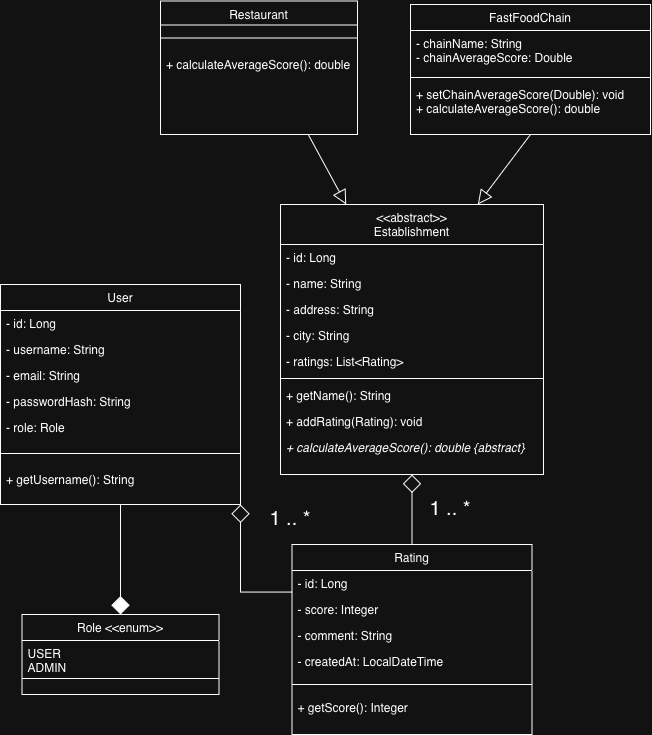

The diagram above was exported from draw.io. Its source (the exported page's mxGraphModel, read from the mxfile embedded in the PNG):
<mxGraphModel dx="1610" dy="1052" grid="1" gridSize="10" guides="1" tooltips="1" connect="1" arrows="1" fold="1" page="1" pageScale="1" pageWidth="827" pageHeight="1169" math="0" shadow="0">
  <root>
    <mxCell id="WIyWlLk6GJQsqaUBKTNV-0" />
    <mxCell id="WIyWlLk6GJQsqaUBKTNV-1" parent="WIyWlLk6GJQsqaUBKTNV-0" />
    <mxCell id="zkfFHV4jXpPFQw0GAbJ--13" parent="WIyWlLk6GJQsqaUBKTNV-1" style="swimlane;fontStyle=0;align=center;verticalAlign=top;childLayout=stackLayout;horizontal=1;startSize=24;horizontalStack=0;resizeParent=1;resizeLast=0;collapsible=1;marginBottom=0;rounded=0;shadow=0;strokeWidth=1;" value="Restaurant" vertex="1">
      <mxGeometry height="133.5" width="197" x="190" y="316.5" as="geometry">
        <mxRectangle height="26" width="170" x="340" y="380" as="alternateBounds" />
      </mxGeometry>
    </mxCell>
    <mxCell id="3JjJagUpUickAivaRcVM-27" parent="zkfFHV4jXpPFQw0GAbJ--13" style="line;html=1;strokeWidth=1;align=left;verticalAlign=middle;spacingTop=-1;spacingLeft=3;spacingRight=3;rotatable=0;labelPosition=right;points=[];portConstraint=eastwest;" value="" vertex="1">
      <mxGeometry height="26" width="197" y="24" as="geometry" />
    </mxCell>
    <mxCell id="3JjJagUpUickAivaRcVM-25" parent="zkfFHV4jXpPFQw0GAbJ--13" style="text;align=left;verticalAlign=top;spacingLeft=4;spacingRight=4;overflow=hidden;rotatable=0;points=[[0,0.5],[1,0.5]];portConstraint=eastwest;" value="+ calculateAverageScore(): double" vertex="1">
      <mxGeometry height="20" width="197" y="50" as="geometry" />
    </mxCell>
    <mxCell id="vKuPgxYQpK-u-ryc4BrU-0" parent="WIyWlLk6GJQsqaUBKTNV-1" style="swimlane;fontStyle=0;align=center;verticalAlign=top;childLayout=stackLayout;horizontal=1;startSize=40;horizontalStack=0;resizeParent=1;resizeLast=0;collapsible=1;marginBottom=0;rounded=0;shadow=0;strokeWidth=1;" value="&lt;&lt;abstract&gt;&gt;&#10;Establishment" vertex="1">
      <mxGeometry height="270" width="263" x="310" y="520" as="geometry">
        <mxRectangle height="26" width="160" x="550" y="140" as="alternateBounds" />
      </mxGeometry>
    </mxCell>
    <mxCell id="vKuPgxYQpK-u-ryc4BrU-1" parent="vKuPgxYQpK-u-ryc4BrU-0" style="text;align=left;verticalAlign=top;spacingLeft=4;spacingRight=4;overflow=hidden;rotatable=0;points=[[0,0.5],[1,0.5]];portConstraint=eastwest;" value="- id: Long" vertex="1">
      <mxGeometry height="26" width="263" y="40" as="geometry" />
    </mxCell>
    <mxCell id="vKuPgxYQpK-u-ryc4BrU-2" parent="vKuPgxYQpK-u-ryc4BrU-0" style="text;align=left;verticalAlign=top;spacingLeft=4;spacingRight=4;overflow=hidden;rotatable=0;points=[[0,0.5],[1,0.5]];portConstraint=eastwest;rounded=0;shadow=0;html=0;" value="- name: String" vertex="1">
      <mxGeometry height="26" width="263" y="66" as="geometry" />
    </mxCell>
    <mxCell id="vKuPgxYQpK-u-ryc4BrU-3" parent="vKuPgxYQpK-u-ryc4BrU-0" style="text;align=left;verticalAlign=top;spacingLeft=4;spacingRight=4;overflow=hidden;rotatable=0;points=[[0,0.5],[1,0.5]];portConstraint=eastwest;rounded=0;shadow=0;html=0;" value="- address: String" vertex="1">
      <mxGeometry height="26" width="263" y="92" as="geometry" />
    </mxCell>
    <mxCell id="vKuPgxYQpK-u-ryc4BrU-4" parent="vKuPgxYQpK-u-ryc4BrU-0" style="text;align=left;verticalAlign=top;spacingLeft=4;spacingRight=4;overflow=hidden;rotatable=0;points=[[0,0.5],[1,0.5]];portConstraint=eastwest;rounded=0;shadow=0;html=0;" value="- city: String" vertex="1">
      <mxGeometry height="26" width="263" y="118" as="geometry" />
    </mxCell>
    <mxCell id="vKuPgxYQpK-u-ryc4BrU-5" parent="vKuPgxYQpK-u-ryc4BrU-0" style="text;align=left;verticalAlign=top;spacingLeft=4;spacingRight=4;overflow=hidden;rotatable=0;points=[[0,0.5],[1,0.5]];portConstraint=eastwest;rounded=0;shadow=0;html=0;" value="- ratings: List&lt;Rating&gt;" vertex="1">
      <mxGeometry height="26" width="263" y="144" as="geometry" />
    </mxCell>
    <mxCell id="vKuPgxYQpK-u-ryc4BrU-6" parent="vKuPgxYQpK-u-ryc4BrU-0" style="line;html=1;strokeWidth=1;align=left;verticalAlign=middle;spacingTop=-1;spacingLeft=3;spacingRight=3;rotatable=0;labelPosition=right;points=[];portConstraint=eastwest;" value="" vertex="1">
      <mxGeometry height="8" width="263" y="170" as="geometry" />
    </mxCell>
    <mxCell id="vKuPgxYQpK-u-ryc4BrU-7" parent="vKuPgxYQpK-u-ryc4BrU-0" style="text;align=left;verticalAlign=top;spacingLeft=4;spacingRight=4;overflow=hidden;rotatable=0;points=[[0,0.5],[1,0.5]];portConstraint=eastwest;" value="+ getName(): String" vertex="1">
      <mxGeometry height="26" width="263" y="178" as="geometry" />
    </mxCell>
    <mxCell id="vKuPgxYQpK-u-ryc4BrU-8" parent="vKuPgxYQpK-u-ryc4BrU-0" style="text;align=left;verticalAlign=top;spacingLeft=4;spacingRight=4;overflow=hidden;rotatable=0;points=[[0,0.5],[1,0.5]];portConstraint=eastwest;" value="+ addRating(Rating): void" vertex="1">
      <mxGeometry height="26" width="263" y="204" as="geometry" />
    </mxCell>
    <mxCell id="vKuPgxYQpK-u-ryc4BrU-20" parent="vKuPgxYQpK-u-ryc4BrU-0" style="text;align=left;verticalAlign=top;spacingLeft=4;spacingRight=4;overflow=hidden;rotatable=0;points=[[0,0.5],[1,0.5]];portConstraint=eastwest;fontStyle=2" value="+ calculateAverageScore(): double {abstract}" vertex="1">
      <mxGeometry height="26" width="263" y="230" as="geometry" />
    </mxCell>
    <mxCell id="vKuPgxYQpK-u-ryc4BrU-10" parent="WIyWlLk6GJQsqaUBKTNV-1" style="swimlane;fontStyle=0;align=center;verticalAlign=top;childLayout=stackLayout;horizontal=1;startSize=26;horizontalStack=0;resizeParent=1;resizeLast=0;collapsible=1;marginBottom=0;rounded=0;shadow=0;strokeWidth=1;" value="FastFoodChain" vertex="1">
      <mxGeometry height="130" width="240" x="440" y="320" as="geometry">
        <mxRectangle height="26" width="170" x="340" y="380" as="alternateBounds" />
      </mxGeometry>
    </mxCell>
    <mxCell id="vKuPgxYQpK-u-ryc4BrU-11" parent="vKuPgxYQpK-u-ryc4BrU-10" style="text;align=left;verticalAlign=top;spacingLeft=4;spacingRight=4;overflow=hidden;rotatable=0;points=[[0,0.5],[1,0.5]];portConstraint=eastwest;" value="- chainName: String&#10;- chainAverageScore: Double" vertex="1">
      <mxGeometry height="43" width="240" y="26" as="geometry" />
    </mxCell>
    <mxCell id="vKuPgxYQpK-u-ryc4BrU-12" parent="vKuPgxYQpK-u-ryc4BrU-10" style="line;html=1;strokeWidth=1;align=left;verticalAlign=middle;spacingTop=-1;spacingLeft=3;spacingRight=3;rotatable=0;labelPosition=right;points=[];portConstraint=eastwest;" value="" vertex="1">
      <mxGeometry height="8" width="240" y="69" as="geometry" />
    </mxCell>
    <mxCell id="vKuPgxYQpK-u-ryc4BrU-19" parent="vKuPgxYQpK-u-ryc4BrU-10" style="text;align=left;verticalAlign=top;spacingLeft=4;spacingRight=4;overflow=hidden;rotatable=0;points=[[0,0.5],[1,0.5]];portConstraint=eastwest;" value="+ setChainAverageScore(Double): void&#10;+ calculateAverageScore(): double" vertex="1">
      <mxGeometry height="43" width="240" y="77" as="geometry" />
    </mxCell>
    <mxCell id="vKuPgxYQpK-u-ryc4BrU-13" edge="1" parent="WIyWlLk6GJQsqaUBKTNV-1" source="vKuPgxYQpK-u-ryc4BrU-10" style="endArrow=block;endFill=0;endSize=12;html=1;rounded=0;exitX=0.5;exitY=1;exitDx=0;exitDy=0;entryX=0.75;entryY=0;entryDx=0;entryDy=0;" target="vKuPgxYQpK-u-ryc4BrU-0" value="">
      <mxGeometry relative="1" width="160" as="geometry">
        <mxPoint x="393" y="610" as="sourcePoint" />
        <mxPoint x="450" y="510" as="targetPoint" />
      </mxGeometry>
    </mxCell>
    <mxCell id="vKuPgxYQpK-u-ryc4BrU-14" edge="1" parent="WIyWlLk6GJQsqaUBKTNV-1" source="zkfFHV4jXpPFQw0GAbJ--13" style="endArrow=block;endFill=0;endSize=12;html=1;rounded=0;entryX=0.25;entryY=0;entryDx=0;entryDy=0;exitX=0.75;exitY=1;exitDx=0;exitDy=0;" target="vKuPgxYQpK-u-ryc4BrU-0" value="">
      <mxGeometry relative="1" width="160" as="geometry">
        <mxPoint x="340" y="470" as="sourcePoint" />
        <mxPoint x="280" y="520" as="targetPoint" />
      </mxGeometry>
    </mxCell>
    <mxCell id="3JjJagUpUickAivaRcVM-12" edge="1" parent="WIyWlLk6GJQsqaUBKTNV-1" source="3JjJagUpUickAivaRcVM-0" style="edgeStyle=orthogonalEdgeStyle;rounded=0;orthogonalLoop=1;jettySize=auto;html=1;entryX=0.5;entryY=0;entryDx=0;entryDy=0;endArrow=diamond;endFill=1;endSize=16;" target="3JjJagUpUickAivaRcVM-9" value="">
      <mxGeometry relative="1" as="geometry" />
    </mxCell>
    <mxCell id="3JjJagUpUickAivaRcVM-0" parent="WIyWlLk6GJQsqaUBKTNV-1" style="swimlane;fontStyle=0;align=center;verticalAlign=top;childLayout=stackLayout;horizontal=1;startSize=26;horizontalStack=0;resizeParent=1;resizeLast=0;collapsible=1;marginBottom=0;rounded=0;shadow=0;strokeWidth=1;" value="User" vertex="1">
      <mxGeometry height="220" width="240" x="30" y="600" as="geometry">
        <mxRectangle height="26" width="170" x="340" y="380" as="alternateBounds" />
      </mxGeometry>
    </mxCell>
    <mxCell id="3JjJagUpUickAivaRcVM-4" parent="3JjJagUpUickAivaRcVM-0" style="text;align=left;verticalAlign=top;spacingLeft=4;spacingRight=4;overflow=hidden;rotatable=0;points=[[0,0.5],[1,0.5]];portConstraint=eastwest;" value="- id: Long" vertex="1">
      <mxGeometry height="26" width="240" y="26" as="geometry" />
    </mxCell>
    <mxCell id="3JjJagUpUickAivaRcVM-5" parent="3JjJagUpUickAivaRcVM-0" style="text;align=left;verticalAlign=top;spacingLeft=4;spacingRight=4;overflow=hidden;rotatable=0;points=[[0,0.5],[1,0.5]];portConstraint=eastwest;rounded=0;shadow=0;html=0;" value="- username: String" vertex="1">
      <mxGeometry height="26" width="240" y="52" as="geometry" />
    </mxCell>
    <mxCell id="3JjJagUpUickAivaRcVM-8" parent="3JjJagUpUickAivaRcVM-0" style="text;align=left;verticalAlign=top;spacingLeft=4;spacingRight=4;overflow=hidden;rotatable=0;points=[[0,0.5],[1,0.5]];portConstraint=eastwest;rounded=0;shadow=0;html=0;" value="- email: String" vertex="1">
      <mxGeometry height="26" width="240" y="78" as="geometry" />
    </mxCell>
    <mxCell id="3JjJagUpUickAivaRcVM-7" parent="3JjJagUpUickAivaRcVM-0" style="text;align=left;verticalAlign=top;spacingLeft=4;spacingRight=4;overflow=hidden;rotatable=0;points=[[0,0.5],[1,0.5]];portConstraint=eastwest;rounded=0;shadow=0;html=0;" value="- passwordHash: String" vertex="1">
      <mxGeometry height="26" width="240" y="104" as="geometry" />
    </mxCell>
    <mxCell id="3JjJagUpUickAivaRcVM-6" parent="3JjJagUpUickAivaRcVM-0" style="text;align=left;verticalAlign=top;spacingLeft=4;spacingRight=4;overflow=hidden;rotatable=0;points=[[0,0.5],[1,0.5]];portConstraint=eastwest;rounded=0;shadow=0;html=0;" value="- role: Role" vertex="1">
      <mxGeometry height="26" width="240" y="130" as="geometry" />
    </mxCell>
    <mxCell id="3JjJagUpUickAivaRcVM-2" parent="3JjJagUpUickAivaRcVM-0" style="line;html=1;strokeWidth=1;align=left;verticalAlign=middle;spacingTop=-1;spacingLeft=3;spacingRight=3;rotatable=0;labelPosition=right;points=[];portConstraint=eastwest;" value="" vertex="1">
      <mxGeometry height="26" width="240" y="156" as="geometry" />
    </mxCell>
    <mxCell id="3JjJagUpUickAivaRcVM-3" parent="3JjJagUpUickAivaRcVM-0" style="text;align=left;verticalAlign=top;spacingLeft=4;spacingRight=4;overflow=hidden;rotatable=0;points=[[0,0.5],[1,0.5]];portConstraint=eastwest;" value="+ getUsername(): String" vertex="1">
      <mxGeometry height="26" width="240" y="182" as="geometry" />
    </mxCell>
    <mxCell id="3JjJagUpUickAivaRcVM-9" parent="WIyWlLk6GJQsqaUBKTNV-1" style="swimlane;fontStyle=0;align=center;verticalAlign=top;childLayout=stackLayout;horizontal=1;startSize=26;horizontalStack=0;resizeParent=1;resizeLast=0;collapsible=1;marginBottom=0;rounded=0;shadow=0;strokeWidth=1;" value="Role &lt;&lt;enum&gt;&gt;" vertex="1">
      <mxGeometry height="80" width="197" x="51.5" y="930" as="geometry">
        <mxRectangle height="26" width="170" x="340" y="380" as="alternateBounds" />
      </mxGeometry>
    </mxCell>
    <mxCell id="3JjJagUpUickAivaRcVM-10" parent="3JjJagUpUickAivaRcVM-9" style="text;align=left;verticalAlign=top;spacingLeft=4;spacingRight=4;overflow=hidden;rotatable=0;points=[[0,0.5],[1,0.5]];portConstraint=eastwest;" value="USER&#10;ADMIN" vertex="1">
      <mxGeometry height="34" width="197" y="26" as="geometry" />
    </mxCell>
    <mxCell id="3JjJagUpUickAivaRcVM-11" parent="3JjJagUpUickAivaRcVM-9" style="line;html=1;strokeWidth=1;align=left;verticalAlign=middle;spacingTop=-1;spacingLeft=3;spacingRight=3;rotatable=0;labelPosition=right;points=[];portConstraint=eastwest;" value="" vertex="1">
      <mxGeometry height="8" width="197" y="60" as="geometry" />
    </mxCell>
    <mxCell id="3JjJagUpUickAivaRcVM-21" edge="1" parent="WIyWlLk6GJQsqaUBKTNV-1" source="3JjJagUpUickAivaRcVM-13" style="edgeStyle=orthogonalEdgeStyle;rounded=0;orthogonalLoop=1;jettySize=auto;html=1;endArrow=diamond;endFill=0;startSize=12;strokeWidth=1;endSize=16;" value="">
      <mxGeometry relative="1" as="geometry">
        <mxPoint x="441.5" y="790" as="targetPoint" />
      </mxGeometry>
    </mxCell>
    <mxCell id="3JjJagUpUickAivaRcVM-22" edge="1" parent="WIyWlLk6GJQsqaUBKTNV-1" source="3JjJagUpUickAivaRcVM-13" style="edgeStyle=orthogonalEdgeStyle;rounded=0;orthogonalLoop=1;jettySize=auto;html=1;entryX=1;entryY=1;entryDx=0;entryDy=0;exitX=0;exitY=0.25;exitDx=0;exitDy=0;endSize=16;endArrow=diamond;endFill=0;" target="3JjJagUpUickAivaRcVM-0" value="">
      <mxGeometry relative="1" as="geometry" />
    </mxCell>
    <mxCell id="3JjJagUpUickAivaRcVM-13" parent="WIyWlLk6GJQsqaUBKTNV-1" style="swimlane;fontStyle=0;align=center;verticalAlign=top;childLayout=stackLayout;horizontal=1;startSize=26;horizontalStack=0;resizeParent=1;resizeLast=0;collapsible=1;marginBottom=0;rounded=0;shadow=0;strokeWidth=1;" value="Rating" vertex="1">
      <mxGeometry height="190" width="240" x="321.5" y="860" as="geometry">
        <mxRectangle height="26" width="170" x="340" y="380" as="alternateBounds" />
      </mxGeometry>
    </mxCell>
    <mxCell id="3JjJagUpUickAivaRcVM-14" parent="3JjJagUpUickAivaRcVM-13" style="text;align=left;verticalAlign=top;spacingLeft=4;spacingRight=4;overflow=hidden;rotatable=0;points=[[0,0.5],[1,0.5]];portConstraint=eastwest;" value="- id: Long" vertex="1">
      <mxGeometry height="26" width="240" y="26" as="geometry" />
    </mxCell>
    <mxCell id="3JjJagUpUickAivaRcVM-15" parent="3JjJagUpUickAivaRcVM-13" style="text;align=left;verticalAlign=top;spacingLeft=4;spacingRight=4;overflow=hidden;rotatable=0;points=[[0,0.5],[1,0.5]];portConstraint=eastwest;rounded=0;shadow=0;html=0;" value="- score: Integer" vertex="1">
      <mxGeometry height="26" width="240" y="52" as="geometry" />
    </mxCell>
    <mxCell id="3JjJagUpUickAivaRcVM-16" parent="3JjJagUpUickAivaRcVM-13" style="text;align=left;verticalAlign=top;spacingLeft=4;spacingRight=4;overflow=hidden;rotatable=0;points=[[0,0.5],[1,0.5]];portConstraint=eastwest;rounded=0;shadow=0;html=0;" value="- comment: String" vertex="1">
      <mxGeometry height="26" width="240" y="78" as="geometry" />
    </mxCell>
    <mxCell id="3JjJagUpUickAivaRcVM-17" parent="3JjJagUpUickAivaRcVM-13" style="text;align=left;verticalAlign=top;spacingLeft=4;spacingRight=4;overflow=hidden;rotatable=0;points=[[0,0.5],[1,0.5]];portConstraint=eastwest;rounded=0;shadow=0;html=0;" value="- createdAt: LocalDateTime" vertex="1">
      <mxGeometry height="26" width="240" y="104" as="geometry" />
    </mxCell>
    <mxCell id="3JjJagUpUickAivaRcVM-19" parent="3JjJagUpUickAivaRcVM-13" style="line;html=1;strokeWidth=1;align=left;verticalAlign=middle;spacingTop=-1;spacingLeft=3;spacingRight=3;rotatable=0;labelPosition=right;points=[];portConstraint=eastwest;" value="" vertex="1">
      <mxGeometry height="20" width="240" y="130" as="geometry" />
    </mxCell>
    <mxCell id="3JjJagUpUickAivaRcVM-20" parent="3JjJagUpUickAivaRcVM-13" style="text;align=left;verticalAlign=top;spacingLeft=4;spacingRight=4;overflow=hidden;rotatable=0;points=[[0,0.5],[1,0.5]];portConstraint=eastwest;" value="+ getScore(): Integer" vertex="1">
      <mxGeometry height="26" width="240" y="150" as="geometry" />
    </mxCell>
    <mxCell id="3JjJagUpUickAivaRcVM-23" parent="WIyWlLk6GJQsqaUBKTNV-1" style="text;html=1;whiteSpace=wrap;strokeColor=none;fillColor=none;align=center;verticalAlign=middle;rounded=0;strokeWidth=10;" value="&lt;font style=&quot;font-size: 20px;&quot;&gt;1 .. *&lt;/font&gt;" vertex="1">
      <mxGeometry height="30" width="60" x="450" y="810" as="geometry" />
    </mxCell>
    <mxCell id="3JjJagUpUickAivaRcVM-24" parent="WIyWlLk6GJQsqaUBKTNV-1" style="text;html=1;whiteSpace=wrap;strokeColor=none;fillColor=none;align=center;verticalAlign=middle;rounded=0;strokeWidth=10;" value="&lt;font style=&quot;font-size: 20px;&quot;&gt;1 .. *&lt;/font&gt;" vertex="1">
      <mxGeometry height="30" width="60" x="290" y="820" as="geometry" />
    </mxCell>
  </root>
</mxGraphModel>